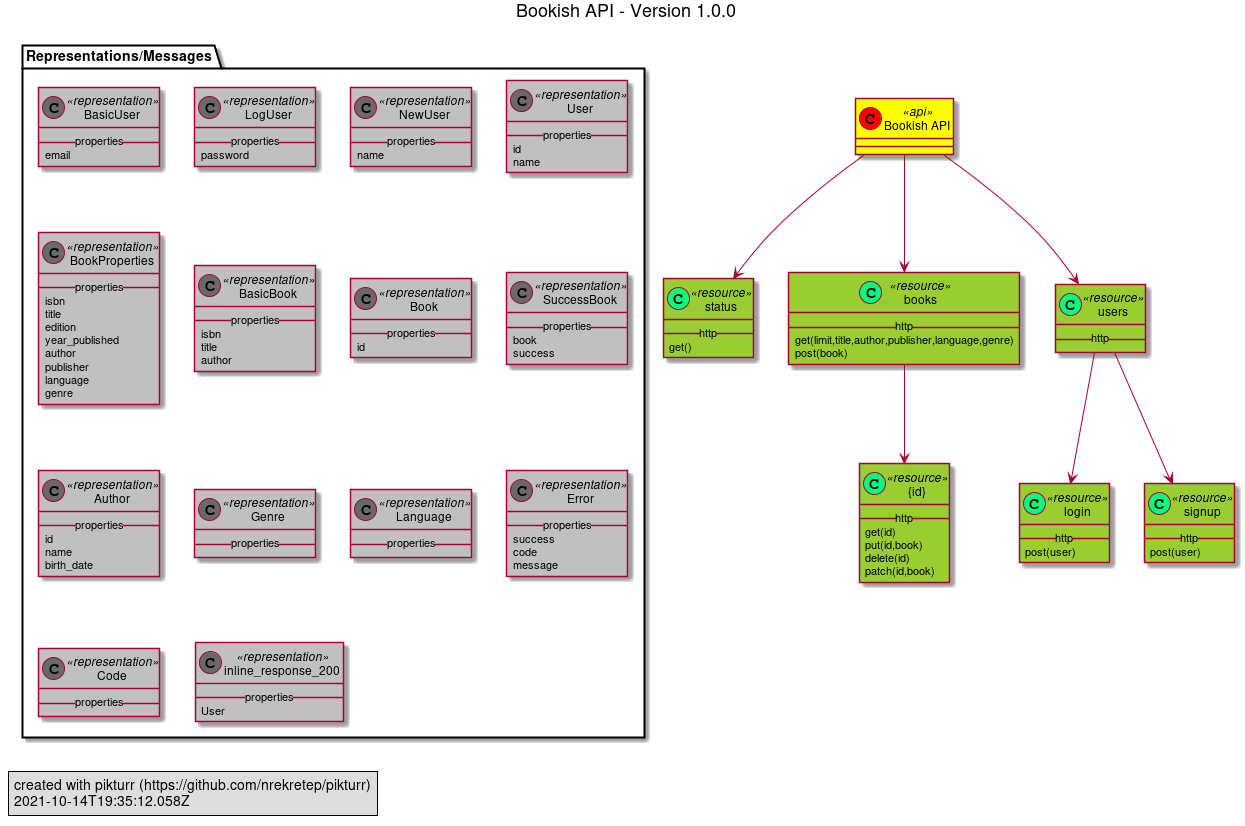

The diagram above was rendered by PlantUML. Its source (embedded in the PNG):
@startuml

title Bookish API - Version 1.0.0

skinparam stereotypeCBackgroundColor<<representation>> DimGray
skinparam stereotypeCBackgroundColor<<api>> Red
skinparam stereotypeCBackgroundColor<<resource>> SpringGreen
skinparam class {
BackgroundColor<<api>> Yellow
BackgroundColor<<representation>> Silver
BackgroundColor<<resource>> YellowGreen
}

class "Bookish API" <<api>>

class "status" <<resource>> {
__ http __
get()
}

"Bookish API" --> "status"

class "books" <<resource>> {
__ http __
get(limit,title,author,publisher,language,genre)
post(book)
}

"Bookish API" --> "books"

class "{id}" <<resource>> {
__ http __
get(id)
put(id,book)
delete(id)
patch(id,book)
}

"books" --> "{id}"

class "users" <<resource>> {
__ http __
}

"Bookish API" --> "users"

class "login" <<resource>> {
__ http __
post(user)
}

"users" --> "login"

class "signup" <<resource>> {
__ http __
post(user)
}

"users" --> "signup"

package Representations/Messages <<Folder>> {
class "BasicUser" <<representation>> { 
__properties__
email
}
class "LogUser" <<representation>> { 
__properties__
password
}
class "NewUser" <<representation>> { 
__properties__
name
}
class "User" <<representation>> { 
__properties__
id
name
}
class "BookProperties" <<representation>> { 
__properties__
isbn
title
edition
year_published
author
publisher
language
genre
}
class "BasicBook" <<representation>> { 
__properties__
isbn
title
author
}
class "Book" <<representation>> { 
__properties__
id
}
class "SuccessBook" <<representation>> { 
__properties__
book
success
}
class "Author" <<representation>> { 
__properties__
id
name
birth_date
}
class "Genre" <<representation>> { 
__properties__
}
class "Language" <<representation>> { 
__properties__
}
class "Error" <<representation>> { 
__properties__
success
code
message
}
class "Code" <<representation>> { 
__properties__
}
class "inline_response_200" <<representation>> { 
__properties__
User
}
}

legend left
created with pikturr (https://github.com/nrekretep/pikturr)
2021-10-14T19:35:12.058Z
endlegend

@enduml